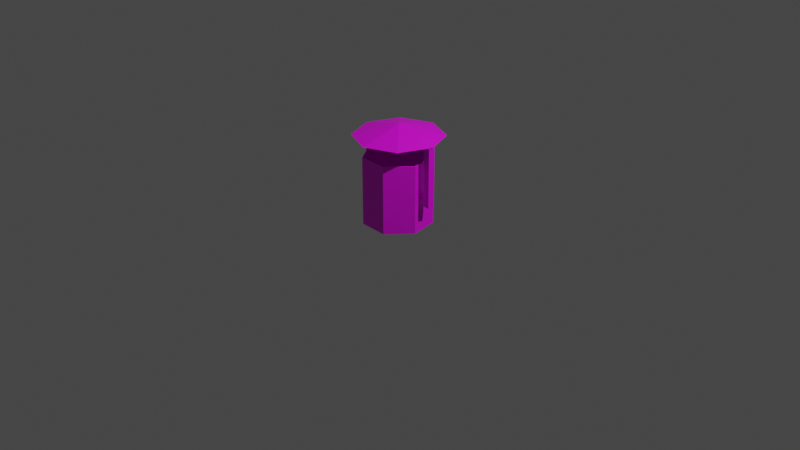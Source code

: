 # Source: Kosz_1.blend  (saved by Blender 2.90.8; exported with 4.5.12 LTS)
import bpy
from mathutils import Matrix  # noqa: F401  (used for matrix-valued properties, if any)

bpy.ops.wm.read_factory_settings(use_empty=True)
scene = bpy.context.scene
scene.name = 'Scene'

# ---- collections
col_collection = bpy.data.collections.new('Collection'); scene.collection.children.link(col_collection)

# ---- images (referenced by path relative to the original .blend; pixels are not part of the script)
import os
ASSET_DIR = os.environ.get("B2B_ASSET_DIR", "")  # directory of the original .blend (textures are referenced by path, not embedded)
HERE = os.path.dirname(os.path.abspath(__file__))  # packed textures are extracted next to this script under _unpacked/

def load_image(name, relpath, width, height, colorspace="sRGB"):
    """Load a texture the original file referenced (path relative to the .blend, or extracted next to this script)."""
    p = next((c for c in (os.path.join(HERE, relpath), os.path.join(ASSET_DIR, relpath)) if relpath and os.path.exists(c)), "")
    if p:
        img = bpy.data.images.load(p, check_existing=True)
        img.name = name
    else:  # same state as the original file: an image datablock whose file is absent (Cycles renders it pink)
        img = bpy.data.images.new(name, width, height)
        img.source = "FILE"
        img.filepath = "//" + (relpath or name)
    img.colorspace_settings.name = colorspace
    return img
img_main_txtr_png_001 = load_image('main_txtr.png.001', 'main_txtr.png', 1024, 1024, 'sRGB')

# ---- materials (node trees are filled in below, after node groups)
mat_material_001 = bpy.data.materials.new('Material.001')
mat_material_001.alpha_threshold = 0.0
mat_material_001.use_transparent_shadow = False
mat_material_001.roughness = 0.5
mat_material_001.line_color = (0.0, 0.0, 0.0, 1.0)

# ---- material node trees
mat_material_001.use_nodes = True; mat_material_001.node_tree.nodes.clear()
_N = mat_material_001.node_tree.nodes; _L = mat_material_001.node_tree.links
n0 = _N.new('ShaderNodeTexImage'); n0.name = 'Image Texture'; n0.location = (-332, 245)
n0.image = img_main_txtr_png_001
n0.interpolation = 'Closest'
n1 = _N.new('ShaderNodeBsdfPrincipled'); n1.name = 'Principled BSDF'; n1.location = (10, 300)
n1.distribution = 'GGX'
n1.subsurface_method = 'BURLEY'
n1.inputs[3].default_value = 1.45
n1.inputs[27].default_value = (0.0, 0.0, 0.0, 1.0)
n1.inputs[28].default_value = 1.0
n2 = _N.new('ShaderNodeOutputMaterial'); n2.name = 'Material Output'; n2.location = (300, 300)
_L.new(n1.outputs[0], n2.inputs[0])
_L.new(n0.outputs[0], n1.inputs[0])
n2.is_active_output = True

# ---- world
world_world = bpy.data.worlds.new('World'); scene.world = world_world
world_world.use_nodes = True; world_world.node_tree.nodes.clear()
_N = world_world.node_tree.nodes; _L = world_world.node_tree.links
n0 = _N.new('ShaderNodeOutputWorld'); n0.name = 'World Output'; n0.location = (300, 300)
n1 = _N.new('ShaderNodeBackground'); n1.name = 'Background'; n1.location = (10, 300)
n1.inputs[0].default_value = (0.05088, 0.05088, 0.05088, 1.0)
_L.new(n1.outputs[0], n0.inputs[0])
n0.is_active_output = True
world_world.color = (0.05088, 0.05088, 0.05088)
world_world.use_sun_shadow = False
world_world.sun_shadow_jitter_overblur = 0.0

# ---- cameras
cam_camera = bpy.data.cameras.new('Camera')
cam_camera.clip_end = 100.0
cam_camera.ortho_scale = 7.314

# ---- lights
light_light = bpy.data.lights.new('Light', 'POINT')
light_light.transmission_factor = 0.0
light_light.energy = 1000.0
light_light.shadow_soft_size = 0.1
light_light.shadow_maximum_resolution = 0.006
light_light.use_absolute_resolution = True

# ---- meshes
me_cylinder_001 = bpy.data.meshes.new('Cylinder.001')
me_cylinder_001.from_pydata([(0.3453, -0.1107, -0.004494), (0.3303, -0.1067, 0.7153), (0.1416, -0.3474, -0.004494), (0.1354, -0.3332, 0.7153), (-0.1705, -0.3357, -0.004494), (-0.1632, -0.322, 0.7153), (-0.3559, -0.08443, -0.004494), (-0.3407, -0.08155, 0.7153), (-0.2751, 0.2172, -0.004494), (-0.2633, 0.2071, 0.7153), (0.01115, 0.3421, -0.004494), (0.01057, 0.3266, 0.7153), (0.2873, 0.1962, -0.004494), (0.2748, 0.187, 0.7153), (0.1416, -0.3474, 0.7153), (0.3453, -0.1107, 0.7153), (-0.1705, -0.3357, 0.7153), (-0.3559, -0.08443, 0.7153), (-0.2751, 0.2172, 0.7153), (0.01115, 0.3421, 0.7153), (0.2873, 0.1962, 0.7153), (0.1354, -0.3332, 0.2288), (0.3303, -0.1067, 0.2288), (-0.1632, -0.322, 0.2288), (-0.3407, -0.08155, 0.2288), (-0.2633, 0.2071, 0.2288), (0.01057, 0.3266, 0.2288), (0.2748, 0.187, 0.2288), (0.3034, -0.02242, 0.34), (0.3034, 0.007112, 0.3257), (-0.3915, 0.007112, 0.3257), (0.381, 0.007112, 0.3257), (-0.3915, -0.02242, 0.34), (0.381, -0.02242, 0.34), (-0.3915, -0.02971, 0.3719), (0.381, -0.02971, 0.3719), (-0.3915, -0.009275, 0.3975), (0.381, -0.009275, 0.3975), (-0.3915, 0.0235, 0.3975), (0.381, 0.0235, 0.3975), (-0.3915, 0.04393, 0.3719), (0.381, 0.04393, 0.3719), (-0.3915, 0.03664, 0.34), (0.381, 0.03664, 0.34), (0.3034, -0.02971, 0.3719), (0.3034, -0.009275, 0.3975), (0.3034, 0.0235, 0.3975), (0.3034, 0.04393, 0.3719), (0.3034, 0.03664, 0.34), (-0.3341, -0.02242, 0.34), (-0.3341, -0.02971, 0.3719), (-0.3341, -0.009275, 0.3975), (-0.3341, 0.0235, 0.3975), (-0.3341, 0.04393, 0.3719), (-0.3341, 0.007112, 0.3257), (-0.3341, 0.03664, 0.34), (-0.457, 0.04441, 0.09504), (-0.457, 0.04441, 0.9053), (-0.3887, 0.04441, 0.09504), (-0.3887, 0.04441, 0.9053), (-0.457, -0.03019, 0.09504), (-0.457, -0.03019, 0.9053), (-0.3887, -0.03019, 0.09504), (-0.3887, -0.03019, 0.9053), (0.3776, 0.04441, 0.276), (0.3776, 0.04441, 0.9053), (0.4459, 0.04441, 0.276), (0.4459, 0.04441, 0.9053), (0.3776, -0.03019, 0.276), (0.3776, -0.03019, 0.9053), (0.4459, -0.03019, 0.276), (0.4459, -0.03019, 0.9053), (0.4582, 0.007112, 0.9087), (0.3204, -0.3257, 0.9087), (-0.01247, -0.4636, 0.9087), (-0.3453, -0.3257, 0.9087), (-0.4832, 0.007112, 0.9087), (-0.3453, 0.34, 0.9087), (-0.01247, 0.4778, 0.9087), (0.3204, 0.34, 0.9087), (-0.01247, 0.007112, 1.026), (-0.457, 0.04441, 0.2571), (-0.457, 0.04441, 0.3277), (-0.457, 0.04441, 0.6503), (-0.457, 0.04441, 0.7191), (-0.457, -0.03019, 0.7191), (-0.457, -0.03019, 0.6503), (-0.457, -0.03019, 0.3277), (-0.457, -0.03019, 0.2571), (-0.5018, 0.04441, 0.2571), (-0.5018, 0.04441, 0.3277), (-0.5018, 0.04441, 0.6503), (-0.5018, 0.04441, 0.7191), (-0.5018, -0.03019, 0.7191), (-0.5018, -0.03019, 0.6503), (-0.5018, -0.03019, 0.3277), (-0.5018, -0.03019, 0.2571)], [], [(0, 15, 14, 2), (2, 14, 16, 4), (4, 16, 17, 6), (6, 17, 18, 8), (8, 18, 19, 10), (1, 13, 27, 22), (10, 19, 20, 12), (12, 20, 15, 0), (0, 2, 4, 6, 8, 10, 12), (1, 3, 14, 15), (3, 5, 16, 14), (5, 7, 17, 16), (7, 9, 18, 17), (9, 11, 19, 18), (11, 13, 20, 19), (13, 1, 15, 20), (21, 22, 27, 26, 25, 24, 23), (11, 9, 25, 26), (7, 5, 23, 24), (3, 1, 22, 21), (13, 11, 26, 27), (9, 7, 24, 25), (5, 3, 21, 23), (36, 51, 52, 38), (29, 31, 33, 28), (34, 50, 51, 36), (28, 33, 35, 44), (40, 53, 55, 42), (44, 35, 37, 45), (42, 55, 54, 30), (45, 37, 39, 46), (30, 54, 49, 32), (46, 39, 41, 47), (33, 31, 43, 41, 39, 37, 35), (47, 41, 43, 48), (38, 52, 53, 40), (48, 43, 31, 29), (30, 32, 34, 36, 38, 40, 42), (32, 49, 50, 34), (85, 61, 57, 84), (58, 62, 60, 56), (63, 59, 57, 61), (64, 65, 67, 66), (66, 67, 71, 70), (70, 71, 69, 68), (68, 69, 65, 64), (66, 70, 68, 64), (71, 67, 65, 69), (72, 80, 73), (73, 80, 74), (74, 80, 75), (75, 80, 76), (76, 80, 77), (77, 80, 78), (72, 73, 74, 75, 76, 77, 78, 79), (78, 80, 79), (79, 80, 72), (60, 88, 81, 56), (83, 86, 94, 91), (87, 86, 83, 82), (86, 85, 93, 94), (62, 63, 61, 85, 86, 87, 88, 60), (58, 59, 63, 62), (81, 82, 83, 84, 57, 59, 58, 56), (96, 95, 90, 89), (94, 93, 92, 91), (81, 88, 96, 89), (84, 83, 91, 92), (82, 81, 89, 90), (85, 84, 92, 93), (87, 82, 90, 95), (88, 87, 95, 96)])
_uv = me_cylinder_001.uv_layers.new(name='UVMap')
_uv.uv.foreach_set('vector', [0.409, 0.5, 0.409, 0.5, 0.409, 0.5, 0.409, 0.5, 0.409, 0.5, 0.409, 0.5, 0.409, 0.5, 0.409, 0.5, 0.409, 0.5, 0.409, 0.5, 0.409, 0.5, 0.409, 0.5, 0.409, 0.5, 0.409, 0.5, 0.409, 0.5, 0.409, 0.5, 0.409, 0.5, 0.409, 0.5, 0.409, 0.5, 0.409, 0.5, 0.409, 0.5, 0.409, 0.5, 0.409, 0.5, 0.409, 0.5, 0.409, 0.5, 0.409, 0.5, 0.409, 0.5, 0.409, 0.5, 0.409, 0.5, 0.409, 0.5, 0.409, 0.5, 0.409, 0.5, 0.409, 0.5, 0.409, 0.5, 0.409, 0.5, 0.409, 0.5, 0.409, 0.5, 0.409, 0.5, 0.409, 0.5, 0.409, 0.5, 0.409, 0.5, 0.409, 0.5, 0.409, 0.5, 0.409, 0.5, 0.409, 0.5, 0.409, 0.5, 0.409, 0.5, 0.409, 0.5, 0.409, 0.5, 0.409, 0.5, 0.409, 0.5, 0.409, 0.5, 0.409, 0.5, 0.409, 0.5, 0.409, 0.5, 0.409, 0.5, 0.409, 0.5, 0.409, 0.5, 0.409, 0.5, 0.409, 0.5, 0.409, 0.5, 0.409, 0.5, 0.409, 0.5, 0.409, 0.5, 0.409, 0.5, 0.409, 0.5, 0.409, 0.5, 0.409, 0.5, 0.409, 0.5, 0.409, 0.5, 0.409, 0.5, 0.409, 0.5, 0.409, 0.5, 0.409, 0.5, 0.409, 0.5, 0.409, 0.5, 0.409, 0.5, 0.409, 0.5, 0.409, 0.5, 0.409, 0.5, 0.409, 0.5, 0.409, 0.5, 0.409, 0.5, 0.409, 0.5, 0.409, 0.5, 0.409, 0.5, 0.409, 0.5, 0.409, 0.5, 0.409, 0.5, 0.409, 0.5, 0.409, 0.5, 0.409, 0.5, 0.409, 0.5, 0.409, 0.5, 0.409, 0.5, 0.409, 0.5, 0.409, 0.5, 0.409, 0.5, 0.9254, 0.5625, 0.9254, 0.5625, 0.9254, 0.5625, 0.9254, 0.5625, 0.9254, 0.5625, 0.9254, 0.5625, 0.9254, 0.5625, 0.9254, 0.5625, 0.9254, 0.5625, 0.9254, 0.5625, 0.9254, 0.5625, 0.9254, 0.5625, 0.9254, 0.5625, 0.9254, 0.5625, 0.9254, 0.5625, 0.9254, 0.5625, 0.9254, 0.5625, 0.9254, 0.5625, 0.9254, 0.5625, 0.9254, 0.5625, 0.9254, 0.5625, 0.9254, 0.5625, 0.9254, 0.5625, 0.9254, 0.5625, 0.9254, 0.5625, 0.9254, 0.5625, 0.9254, 0.5625, 0.9254, 0.5625, 0.9254, 0.5625, 0.9254, 0.5625, 0.9254, 0.5625, 0.9254, 0.5625, 0.9254, 0.5625, 0.9254, 0.5625, 0.9254, 0.5625, 0.9254, 0.5625, 0.9254, 0.5625, 0.9254, 0.5625, 0.9254, 0.5625, 0.9254, 0.5625, 0.409, 0.5, 0.409, 0.5, 0.409, 0.5, 0.409, 0.5, 0.409, 0.5, 0.409, 0.5, 0.409, 0.5, 0.9254, 0.5625, 0.9254, 0.5625, 0.9254, 0.5625, 0.9254, 0.5625, 0.9254, 0.5625, 0.9254, 0.5625, 0.9254, 0.5625, 0.9254, 0.5625, 0.9254, 0.5625, 0.9254, 0.5625, 0.9254, 0.5625, 0.9254, 0.5625, 0.409, 0.5, 0.409, 0.5, 0.409, 0.5, 0.409, 0.5, 0.409, 0.5, 0.409, 0.5, 0.409, 0.5, 0.9254, 0.5625, 0.9254, 0.5625, 0.9254, 0.5625, 0.9254, 0.5625, 0.9591, 0.3125, 0.9591, 0.3125, 0.9591, 0.3125, 0.9591, 0.3125, 0.9591, 0.3125, 0.9591, 0.3125, 0.9591, 0.3125, 0.9591, 0.3125, 0.409, 0.5, 0.409, 0.5, 0.409, 0.5, 0.409, 0.5, 0.9591, 0.3125, 0.9591, 0.3125, 0.9591, 0.3125, 0.9591, 0.3125, 0.9591, 0.3125, 0.9591, 0.3125, 0.9591, 0.3125, 0.9591, 0.3125, 0.9591, 0.3125, 0.9591, 0.3125, 0.9591, 0.3125, 0.9591, 0.3125, 0.9591, 0.3125, 0.9591, 0.3125, 0.9591, 0.3125, 0.9591, 0.3125, 0.9591, 0.3125, 0.9591, 0.3125, 0.9591, 0.3125, 0.9591, 0.3125, 0.409, 0.5, 0.409, 0.5, 0.409, 0.5, 0.409, 0.5, 0.9591, 0.3125, 0.9591, 0.3125, 0.9591, 0.3125, 0.9591, 0.3125, 0.9591, 0.3125, 0.9591, 0.3125, 0.9591, 0.3125, 0.9591, 0.3125, 0.9591, 0.3125, 0.9591, 0.3125, 0.9591, 0.3125, 0.9591, 0.3125, 0.9591, 0.3125, 0.9591, 0.3125, 0.9591, 0.3125, 0.9591, 0.3125, 0.9591, 0.3125, 0.9591, 0.3125, 0.9591, 0.3125, 0.9591, 0.3125, 0.9591, 0.3125, 0.9591, 0.3125, 0.9591, 0.3125, 0.9591, 0.3125, 0.9591, 0.3125, 0.9591, 0.3125, 0.9591, 0.3125, 0.9591, 0.3125, 0.9591, 0.3125, 0.9591, 0.3125, 0.9591, 0.3125, 0.9591, 0.3125, 0.9591, 0.3125, 0.9591, 0.3125, 0.9591, 0.3125, 0.9591, 0.3125, 0.9591, 0.3125, 0.9591, 0.3125, 0.9591, 0.3125, 0.9591, 0.3125, 0.9591, 0.3125, 0.9591, 0.3125, 0.9591, 0.3125, 0.9591, 0.3125, 0.9591, 0.3125, 0.9591, 0.3125, 0.9591, 0.3125, 0.9591, 0.3125, 0.9591, 0.3125, 0.9591, 0.3125, 0.9591, 0.3125, 0.9591, 0.3125, 0.9591, 0.3125, 0.9591, 0.3125, 0.9591, 0.3125, 0.9591, 0.3125, 0.9591, 0.3125, 0.9591, 0.3125, 0.9591, 0.3125, 0.9591, 0.3125, 0.9591, 0.3125, 0.9591, 0.3125, 0.9591, 0.3125, 0.9591, 0.3125, 0.9591, 0.3125, 0.9591, 0.3125, 0.9591, 0.3125, 0.9591, 0.3125, 0.9591, 0.3125, 0.9591, 0.3125, 0.9591, 0.3125, 0.9591, 0.3125, 0.9591, 0.3125, 0.9591, 0.3125, 0.9591, 0.3125, 0.9591, 0.3125, 0.9591, 0.3125, 0.9591, 0.3125, 0.9591, 0.3125, 0.9591, 0.3125, 0.9591, 0.3125, 0.9591, 0.3125, 0.9591, 0.3125, 0.9591, 0.3125, 0.9591, 0.3125, 0.9591, 0.3125, 0.9591, 0.3125, 0.9591, 0.3125, 0.9591, 0.3125, 0.9591, 0.3125, 0.9591, 0.3125, 0.9591, 0.3125, 0.9591, 0.3125, 0.9591, 0.3125, 0.9591, 0.3125, 0.9591, 0.3125, 0.9591, 0.3125, 0.9591, 0.3125, 0.9591, 0.3125, 0.9591, 0.3125])
me_cylinder_001.materials.append(mat_material_001)
me_cylinder_001.use_remesh_fix_poles = True
me_cylinder_001.use_remesh_preserve_attributes = False
me_cylinder_001.use_mirror_vertex_groups = False
me_cylinder_001.update()

# ---- objects
ob_light = bpy.data.objects.new('Light', light_light)
ob_camera = bpy.data.objects.new('Camera', cam_camera)
ob_cylinder = bpy.data.objects.new('Cylinder', me_cylinder_001)

# ---- transforms, parenting, visibility, modifiers, constraints
ob_light.location = (4.076, 1.005, 5.904)
ob_light.rotation_euler = (0.6503, 0.05522, 1.866)
ob_light.lock_rotations_4d = False
ob_light.empty_display_type = 'ARROWS'
ob_light.color = (0.0, 0.0, 0.0, 0.0)
ob_light.lineart.crease_threshold = 0.0
ob_camera.location = (7.359, -6.926, 4.958)
ob_camera.rotation_euler = (1.109, 0.0, 0.8149)
ob_camera.lock_rotations_4d = False
ob_camera.empty_display_type = 'ARROWS'
ob_camera.color = (0.0, 0.0, 0.0, 0.0)
ob_camera.display_type = 'WIRE'
ob_camera.lineart.crease_threshold = 0.0
ob_cylinder.location = (0.0, 0.0, -9.313e-10)
ob_cylinder.lineart.crease_threshold = 0.0

# ---- collection membership
col_collection.objects.link(ob_light)
col_collection.objects.link(ob_camera)
col_collection.objects.link(ob_cylinder)

# ---- scene / render settings (as saved in the file)
scene.camera = ob_camera
scene.frame_start = 1; scene.frame_end = 250; scene.frame_set(1)
scene.render.engine = 'BLENDER_EEVEE_NEXT'
scene.cycles.use_denoising = False
scene.cycles.samples = 128
scene.cycles.sampling_pattern = 'TABULATED_SOBOL'
scene.cycles.use_adaptive_sampling = False
scene.cycles.use_light_tree = False
scene.view_settings.view_transform = 'Filmic'
bpy.context.view_layer.update()
